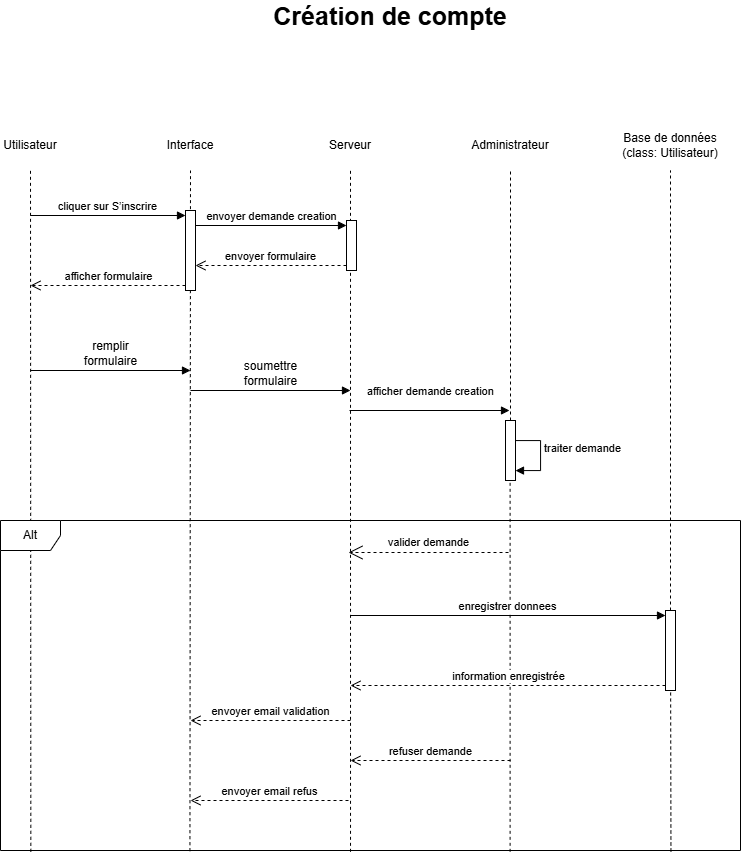

The diagram above was exported from draw.io. Its source (the exported page's mxGraphModel, read from the mxfile embedded in the PNG):
<mxGraphModel dx="1389" dy="713" grid="1" gridSize="10" guides="1" tooltips="1" connect="1" arrows="1" fold="1" page="1" pageScale="1" pageWidth="850" pageHeight="1100" math="0" shadow="0">
  <root>
    <mxCell id="0" />
    <mxCell id="1" parent="0" />
    <mxCell id="CWf6NxL_xZvaDrB37Yvg-2" value="Création de compte" style="text;strokeColor=none;align=center;fillColor=none;html=1;verticalAlign=middle;whiteSpace=wrap;rounded=0;fontSize=25;fontStyle=1" parent="1" vertex="1">
      <mxGeometry x="310" y="30" width="260" height="30" as="geometry" />
    </mxCell>
    <mxCell id="CWf6NxL_xZvaDrB37Yvg-3" value="" style="endArrow=none;dashed=1;html=1;rounded=0;exitX=0.041;exitY=1.004;exitDx=0;exitDy=0;exitPerimeter=0;" parent="1" source="CWf6NxL_xZvaDrB37Yvg-47" edge="1">
      <mxGeometry width="50" height="50" relative="1" as="geometry">
        <mxPoint x="80" y="960" as="sourcePoint" />
        <mxPoint x="80" y="200" as="targetPoint" />
      </mxGeometry>
    </mxCell>
    <mxCell id="CWf6NxL_xZvaDrB37Yvg-4" value="" style="endArrow=none;dashed=1;html=1;rounded=0;" parent="1" source="CWf6NxL_xZvaDrB37Yvg-41" edge="1">
      <mxGeometry width="50" height="50" relative="1" as="geometry">
        <mxPoint x="720" y="630" as="sourcePoint" />
        <mxPoint x="720" y="200" as="targetPoint" />
      </mxGeometry>
    </mxCell>
    <mxCell id="CWf6NxL_xZvaDrB37Yvg-5" value="" style="endArrow=none;dashed=1;html=1;rounded=0;" parent="1" source="CWf6NxL_xZvaDrB37Yvg-27" edge="1">
      <mxGeometry width="50" height="50" relative="1" as="geometry">
        <mxPoint x="560" y="960" as="sourcePoint" />
        <mxPoint x="560" y="200" as="targetPoint" />
      </mxGeometry>
    </mxCell>
    <mxCell id="CWf6NxL_xZvaDrB37Yvg-6" value="" style="endArrow=none;dashed=1;html=1;rounded=0;exitX=0.473;exitY=1.004;exitDx=0;exitDy=0;exitPerimeter=0;" parent="1" source="CWf6NxL_xZvaDrB37Yvg-47" edge="1">
      <mxGeometry width="50" height="50" relative="1" as="geometry">
        <mxPoint x="400" y="960" as="sourcePoint" />
        <mxPoint x="400" y="200" as="targetPoint" />
      </mxGeometry>
    </mxCell>
    <mxCell id="CWf6NxL_xZvaDrB37Yvg-7" value="" style="endArrow=none;dashed=1;html=1;rounded=0;exitX=0.256;exitY=1.002;exitDx=0;exitDy=0;exitPerimeter=0;" parent="1" source="CWf6NxL_xZvaDrB37Yvg-47" edge="1">
      <mxGeometry width="50" height="50" relative="1" as="geometry">
        <mxPoint x="240" y="960" as="sourcePoint" />
        <mxPoint x="240" y="200" as="targetPoint" />
      </mxGeometry>
    </mxCell>
    <mxCell id="CWf6NxL_xZvaDrB37Yvg-8" value="Utilisateur" style="text;strokeColor=none;align=center;fillColor=none;html=1;verticalAlign=middle;whiteSpace=wrap;rounded=0;" parent="1" vertex="1">
      <mxGeometry x="50" y="160" width="60" height="30" as="geometry" />
    </mxCell>
    <mxCell id="CWf6NxL_xZvaDrB37Yvg-9" value="Interface" style="text;strokeColor=none;align=center;fillColor=none;html=1;verticalAlign=middle;whiteSpace=wrap;rounded=0;" parent="1" vertex="1">
      <mxGeometry x="210" y="160" width="60" height="30" as="geometry" />
    </mxCell>
    <mxCell id="CWf6NxL_xZvaDrB37Yvg-10" value="Serveur" style="text;strokeColor=none;align=center;fillColor=none;html=1;verticalAlign=middle;whiteSpace=wrap;rounded=0;" parent="1" vertex="1">
      <mxGeometry x="370" y="160" width="60" height="30" as="geometry" />
    </mxCell>
    <mxCell id="CWf6NxL_xZvaDrB37Yvg-11" value="Administrateur" style="text;strokeColor=none;align=center;fillColor=none;html=1;verticalAlign=middle;whiteSpace=wrap;rounded=0;" parent="1" vertex="1">
      <mxGeometry x="530" y="160" width="60" height="30" as="geometry" />
    </mxCell>
    <mxCell id="CWf6NxL_xZvaDrB37Yvg-12" value="Base de données&lt;div&gt;(class: Utilisateur)&lt;/div&gt;" style="text;strokeColor=none;align=center;fillColor=none;html=1;verticalAlign=middle;whiteSpace=wrap;rounded=0;" parent="1" vertex="1">
      <mxGeometry x="670" y="160" width="100" height="30" as="geometry" />
    </mxCell>
    <mxCell id="CWf6NxL_xZvaDrB37Yvg-13" value="" style="html=1;points=[[0,0,0,0,5],[0,1,0,0,-5],[1,0,0,0,5],[1,1,0,0,-5]];perimeter=orthogonalPerimeter;outlineConnect=0;targetShapes=umlLifeline;portConstraint=eastwest;newEdgeStyle={&quot;curved&quot;:0,&quot;rounded&quot;:0};" parent="1" vertex="1">
      <mxGeometry x="235" y="240" width="10" height="80" as="geometry" />
    </mxCell>
    <mxCell id="CWf6NxL_xZvaDrB37Yvg-14" value="cliquer sur&amp;nbsp;&lt;span style=&quot;font-family: Arial; text-wrap-mode: wrap;&quot;&gt;&lt;font style=&quot;color: rgb(0, 0, 0);&quot;&gt;S’inscrire&lt;/font&gt;&lt;/span&gt;" style="html=1;verticalAlign=bottom;endArrow=block;curved=0;rounded=0;entryX=0;entryY=0;entryDx=0;entryDy=5;" parent="1" target="CWf6NxL_xZvaDrB37Yvg-13" edge="1">
      <mxGeometry relative="1" as="geometry">
        <mxPoint x="80" y="245" as="sourcePoint" />
      </mxGeometry>
    </mxCell>
    <mxCell id="CWf6NxL_xZvaDrB37Yvg-15" value="afficher formulaire" style="html=1;verticalAlign=bottom;endArrow=open;dashed=1;endSize=8;curved=0;rounded=0;exitX=0;exitY=1;exitDx=0;exitDy=-5;" parent="1" source="CWf6NxL_xZvaDrB37Yvg-13" edge="1">
      <mxGeometry relative="1" as="geometry">
        <mxPoint x="80" y="315" as="targetPoint" />
      </mxGeometry>
    </mxCell>
    <mxCell id="CWf6NxL_xZvaDrB37Yvg-16" value="" style="html=1;points=[[0,0,0,0,5],[0,1,0,0,-5],[1,0,0,0,5],[1,1,0,0,-5]];perimeter=orthogonalPerimeter;outlineConnect=0;targetShapes=umlLifeline;portConstraint=eastwest;newEdgeStyle={&quot;curved&quot;:0,&quot;rounded&quot;:0};" parent="1" vertex="1">
      <mxGeometry x="396" y="250" width="10" height="50" as="geometry" />
    </mxCell>
    <mxCell id="CWf6NxL_xZvaDrB37Yvg-17" value="envoyer demande creation" style="html=1;verticalAlign=bottom;endArrow=block;curved=0;rounded=0;entryX=0;entryY=0;entryDx=0;entryDy=5;" parent="1" source="CWf6NxL_xZvaDrB37Yvg-13" target="CWf6NxL_xZvaDrB37Yvg-16" edge="1">
      <mxGeometry relative="1" as="geometry">
        <mxPoint x="326" y="255" as="sourcePoint" />
      </mxGeometry>
    </mxCell>
    <mxCell id="CWf6NxL_xZvaDrB37Yvg-18" value="envoyer formulaire" style="html=1;verticalAlign=bottom;endArrow=open;dashed=1;endSize=8;curved=0;rounded=0;exitX=0;exitY=1;exitDx=0;exitDy=-5;" parent="1" source="CWf6NxL_xZvaDrB37Yvg-16" target="CWf6NxL_xZvaDrB37Yvg-13" edge="1">
      <mxGeometry relative="1" as="geometry">
        <mxPoint x="326" y="325" as="targetPoint" />
      </mxGeometry>
    </mxCell>
    <mxCell id="CWf6NxL_xZvaDrB37Yvg-28" value="traiter demande" style="html=1;align=left;spacingLeft=2;endArrow=block;rounded=0;edgeStyle=orthogonalEdgeStyle;curved=0;rounded=0;exitX=1;exitY=0;exitDx=0;exitDy=5;exitPerimeter=0;" parent="1" source="CWf6NxL_xZvaDrB37Yvg-27" target="CWf6NxL_xZvaDrB37Yvg-27" edge="1">
      <mxGeometry relative="1" as="geometry">
        <mxPoint x="560" y="440" as="sourcePoint" />
        <Array as="points">
          <mxPoint x="565" y="470" />
          <mxPoint x="590" y="470" />
          <mxPoint x="590" y="500" />
        </Array>
      </mxGeometry>
    </mxCell>
    <mxCell id="CWf6NxL_xZvaDrB37Yvg-29" value="" style="endArrow=none;dashed=1;html=1;rounded=0;exitX=0.69;exitY=1.004;exitDx=0;exitDy=0;exitPerimeter=0;" parent="1" edge="1">
      <mxGeometry width="50" height="50" relative="1" as="geometry">
        <mxPoint x="559.6" y="881.3200000000002" as="sourcePoint" />
        <mxPoint x="559.6" y="510" as="targetPoint" />
      </mxGeometry>
    </mxCell>
    <mxCell id="CWf6NxL_xZvaDrB37Yvg-27" value="" style="html=1;points=[[0,0,0,0,5],[0,1,0,0,-5],[1,0,0,0,5],[1,1,0,0,-5]];perimeter=orthogonalPerimeter;outlineConnect=0;targetShapes=umlLifeline;portConstraint=eastwest;newEdgeStyle={&quot;curved&quot;:0,&quot;rounded&quot;:0};" parent="1" vertex="1">
      <mxGeometry x="555" y="450" width="10" height="60" as="geometry" />
    </mxCell>
    <mxCell id="CWf6NxL_xZvaDrB37Yvg-31" value="&lt;span style=&quot;font-size: 12px; text-wrap-mode: wrap;&quot;&gt;remplir formulaire&lt;/span&gt;" style="html=1;verticalAlign=bottom;endArrow=block;curved=0;rounded=0;" parent="1" edge="1">
      <mxGeometry width="80" relative="1" as="geometry">
        <mxPoint x="80" y="400" as="sourcePoint" />
        <mxPoint x="240" y="400" as="targetPoint" />
      </mxGeometry>
    </mxCell>
    <mxCell id="CWf6NxL_xZvaDrB37Yvg-32" value="&lt;span style=&quot;font-size: 12px; text-wrap-mode: wrap;&quot;&gt;soumettre formulaire&lt;/span&gt;" style="html=1;verticalAlign=bottom;endArrow=block;curved=0;rounded=0;" parent="1" edge="1">
      <mxGeometry width="80" relative="1" as="geometry">
        <mxPoint x="240" y="420" as="sourcePoint" />
        <mxPoint x="400" y="420" as="targetPoint" />
      </mxGeometry>
    </mxCell>
    <mxCell id="CWf6NxL_xZvaDrB37Yvg-34" value="afficher demande creation" style="verticalAlign=bottom;endArrow=block;curved=0;rounded=0;" parent="1" edge="1">
      <mxGeometry x="0.0125" y="10" width="80" relative="1" as="geometry">
        <mxPoint x="399" y="440" as="sourcePoint" />
        <mxPoint x="559" y="440" as="targetPoint" />
        <mxPoint as="offset" />
      </mxGeometry>
    </mxCell>
    <mxCell id="CWf6NxL_xZvaDrB37Yvg-35" value="valider demande" style="endArrow=open;endSize=12;dashed=1;html=1;rounded=0;" parent="1" edge="1">
      <mxGeometry y="-10" width="160" relative="1" as="geometry">
        <mxPoint x="558" y="582" as="sourcePoint" />
        <mxPoint x="398" y="582" as="targetPoint" />
        <mxPoint as="offset" />
      </mxGeometry>
    </mxCell>
    <mxCell id="CWf6NxL_xZvaDrB37Yvg-40" value="" style="endArrow=none;dashed=1;html=1;rounded=0;exitX=0.906;exitY=1.003;exitDx=0;exitDy=0;exitPerimeter=0;" parent="1" source="CWf6NxL_xZvaDrB37Yvg-47" edge="1">
      <mxGeometry width="50" height="50" relative="1" as="geometry">
        <mxPoint x="720" y="960" as="sourcePoint" />
        <mxPoint x="720" y="650" as="targetPoint" />
      </mxGeometry>
    </mxCell>
    <mxCell id="CWf6NxL_xZvaDrB37Yvg-41" value="" style="html=1;points=[[0,0,0,0,5],[0,1,0,0,-5],[1,0,0,0,5],[1,1,0,0,-5]];perimeter=orthogonalPerimeter;outlineConnect=0;targetShapes=umlLifeline;portConstraint=eastwest;newEdgeStyle={&quot;curved&quot;:0,&quot;rounded&quot;:0};" parent="1" vertex="1">
      <mxGeometry x="715" y="640" width="10" height="80" as="geometry" />
    </mxCell>
    <mxCell id="CWf6NxL_xZvaDrB37Yvg-42" value="enregistrer donnees" style="html=1;verticalAlign=bottom;endArrow=block;curved=0;rounded=0;entryX=0;entryY=0;entryDx=0;entryDy=5;" parent="1" target="CWf6NxL_xZvaDrB37Yvg-41" edge="1">
      <mxGeometry relative="1" as="geometry">
        <mxPoint x="400" y="645" as="sourcePoint" />
      </mxGeometry>
    </mxCell>
    <mxCell id="CWf6NxL_xZvaDrB37Yvg-43" value="information enregistrée" style="html=1;verticalAlign=bottom;endArrow=open;dashed=1;endSize=8;curved=0;rounded=0;exitX=0;exitY=1;exitDx=0;exitDy=-5;" parent="1" source="CWf6NxL_xZvaDrB37Yvg-41" edge="1">
      <mxGeometry relative="1" as="geometry">
        <mxPoint x="400" y="715" as="targetPoint" />
      </mxGeometry>
    </mxCell>
    <mxCell id="CWf6NxL_xZvaDrB37Yvg-44" value="envoyer email validation" style="html=1;verticalAlign=bottom;endArrow=open;dashed=1;endSize=8;curved=0;rounded=0;" parent="1" edge="1">
      <mxGeometry relative="1" as="geometry">
        <mxPoint x="400" y="750" as="sourcePoint" />
        <mxPoint x="240" y="750" as="targetPoint" />
      </mxGeometry>
    </mxCell>
    <mxCell id="CWf6NxL_xZvaDrB37Yvg-45" value="refuser demande" style="html=1;verticalAlign=bottom;endArrow=open;dashed=1;endSize=8;curved=0;rounded=0;" parent="1" edge="1">
      <mxGeometry relative="1" as="geometry">
        <mxPoint x="560" y="790" as="sourcePoint" />
        <mxPoint x="400" y="790" as="targetPoint" />
      </mxGeometry>
    </mxCell>
    <mxCell id="CWf6NxL_xZvaDrB37Yvg-46" value="envoyer email refus" style="html=1;verticalAlign=bottom;endArrow=open;dashed=1;endSize=8;curved=0;rounded=0;" parent="1" edge="1">
      <mxGeometry relative="1" as="geometry">
        <mxPoint x="398" y="830" as="sourcePoint" />
        <mxPoint x="240" y="830" as="targetPoint" />
      </mxGeometry>
    </mxCell>
    <mxCell id="CWf6NxL_xZvaDrB37Yvg-47" value="Alt" style="shape=umlFrame;whiteSpace=wrap;html=1;pointerEvents=0;" parent="1" vertex="1">
      <mxGeometry x="50" y="550" width="740" height="330" as="geometry" />
    </mxCell>
  </root>
</mxGraphModel>